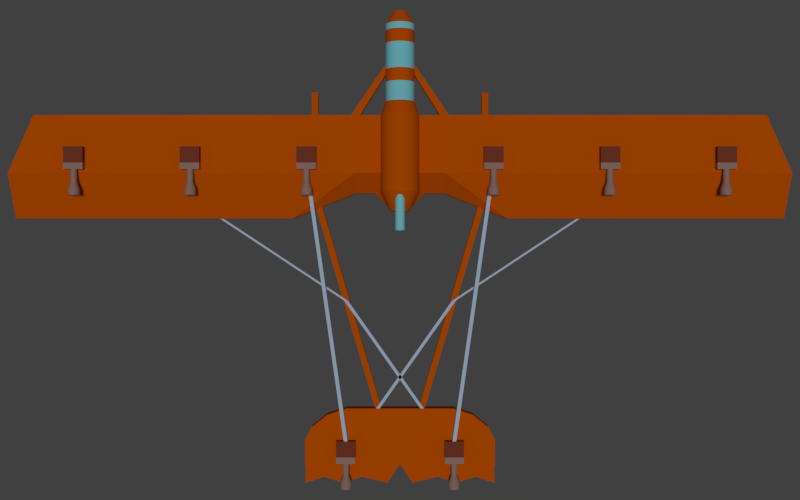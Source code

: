 # Source: Boss1.blend  (saved by Blender 2.79.0; exported with 4.5.12 LTS)
import bpy
from mathutils import Matrix  # noqa: F401  (used for matrix-valued properties, if any)

bpy.ops.wm.read_factory_settings(use_empty=True)
scene = bpy.context.scene
scene.name = 'Scene'

# ---- collections
col_collection_1 = bpy.data.collections.new('Collection 1'); scene.collection.children.link(col_collection_1)

# ---- materials (node trees are filled in below, after node groups)
mat_boss1red = bpy.data.materials.new('Boss1Red')
mat_boss1red.alpha_threshold = 0.0
mat_boss1red.use_transparent_shadow = False
mat_boss1red.diffuse_color = (0.8, 0.1292, 0.0, 1.0)
mat_boss1red.roughness = 0.5
mat_boss1red.specular_intensity = 0.0
mat_boss1front = bpy.data.materials.new('Boss1Front')
mat_boss1front.alpha_threshold = 0.0
mat_boss1front.use_transparent_shadow = False
mat_boss1front.diffuse_color = (0.31, 0.8968, 1.0, 1.0)
mat_boss1front.roughness = 0.5
mat_boss1gunbarrel = bpy.data.materials.new('Boss1GunBarrel')
mat_boss1gunbarrel.alpha_threshold = 0.0
mat_boss1gunbarrel.use_transparent_shadow = False
mat_boss1gunbarrel.diffuse_color = (0.4575, 0.2897, 0.2481, 1.0)
mat_boss1gunbarrel.roughness = 0.5
mat_boss1gunbarrel.specular_intensity = 0.0
mat_boss1gunbrick = bpy.data.materials.new('Boss1GunBrick')
mat_boss1gunbrick.alpha_threshold = 0.0
mat_boss1gunbrick.use_transparent_shadow = False
mat_boss1gunbrick.diffuse_color = (0.2834, 0.06516, 0.03397, 1.0)
mat_boss1gunbrick.roughness = 0.5
mat_boss1gunbrick.specular_intensity = 0.0
mat_boss1pipe = bpy.data.materials.new('Boss1Pipe')
mat_boss1pipe.alpha_threshold = 0.0
mat_boss1pipe.use_transparent_shadow = False
mat_boss1pipe.diffuse_color = (0.6491, 0.7992, 1.0, 1.0)
mat_boss1pipe.roughness = 0.5

# ---- material node trees

# ---- world
world_world = bpy.data.worlds.new('World'); scene.world = world_world
world_world.color = (0.05088, 0.05088, 0.05088)
world_world.use_sun_shadow = False
world_world.sun_shadow_jitter_overblur = 0.0
world_world.cycles.sampling_method = 'MANUAL'

# ---- cameras
cam_camera = bpy.data.cameras.new('Camera')
cam_camera.clip_end = 100.0
cam_camera.lens = 35.0
cam_camera.sensor_width = 32.0
cam_camera.sensor_height = 18.0
cam_camera.display_size = 2.0
cam_camera.dof.focus_distance = 0.0
cam_camera.dof.aperture_fstop = 128.0
cam_camera.dof.aperture_blades = 6

# ---- lights
light_sun = bpy.data.lights.new('Sun', 'SUN')
light_sun.transmission_factor = 0.0
light_sun.angle = 0.1993
light_sun.energy = 1.0
light_sun.shadow_buffer_clip_start = 0.5
light_sun.shadow_soft_size = 0.1
light_sun.shadow_cascade_max_distance = 1000.0

# ---- meshes
me_cube_022 = bpy.data.meshes.new('Cube.022')
me_cube_022.from_pydata([(0.55, -1.5, 0.25), (0.55, -1.5, -0.25), (1.25, -1.5, -0.25), (1.25, -1.5, 0.25), (-1.7, 2.05, 0.25), (-1.7, 2.05, -0.25), (-1.5, 2.55, -0.25), (-1.5, 2.55, 0.25)], [], [(1, 2, 3, 0), (5, 4, 7, 6), (3, 2, 6, 7), (2, 1, 5, 6), (0, 3, 7, 4), (1, 0, 4, 5)])
me_cube_022.materials.append(mat_boss1red)
me_cube_022.use_remesh_preserve_volume = False
me_cube_022.use_remesh_preserve_attributes = False
me_cube_022.use_mirror_vertex_groups = False
me_cube_022.update()
me_cylinder_002 = bpy.data.meshes.new('Cylinder.002')
me_cylinder_002.from_pydata([(0.0, 1.5, -2.0), (0.0, 1.5, 1.5), (0.2926, 1.471, -2.0), (0.2926, 1.471, 1.5), (0.574, 1.386, -2.0), (0.574, 1.386, 1.5), (0.8334, 1.247, -2.0), (0.8334, 1.247, 1.5), (1.061, 1.061, -2.0), (1.061, 1.061, 1.5), (1.247, 0.8334, -2.0), (1.247, 0.8334, 1.5), (1.386, 0.574, -2.0), (1.386, 0.574, 1.5), (1.471, 0.2926, -2.0), (1.471, 0.2926, 1.5), (1.5, -6.16e-08, -2.0), (1.5, 2.007e-07, 1.5), (1.471, -0.2926, -2.0), (1.471, -0.2926, 1.5), (1.386, -0.574, -2.0), (1.386, -0.574, 1.5), (1.247, -0.8334, -2.0), (1.247, -0.8334, 1.5), (1.061, -1.061, -2.0), (1.061, -1.061, 1.5), (0.8334, -1.247, -2.0), (0.8334, -1.247, 1.5), (0.574, -1.386, -2.0), (0.574, -1.386, 1.5), (0.2926, -1.471, -2.0), (0.2926, -1.471, 1.5), (-4.888e-07, -1.5, -2.0), (-4.888e-07, -1.5, 1.5), (-0.2926, -1.471, -2.0), (-0.2926, -1.471, 1.5), (-0.574, -1.386, -2.0), (-0.574, -1.386, 1.5), (-0.8334, -1.247, -2.0), (-0.8334, -1.247, 1.5), (-1.061, -1.061, -2.0), (-1.061, -1.061, 1.5), (-1.247, -0.8334, -2.0), (-1.247, -0.8334, 1.5), (-1.386, -0.574, -2.0), (-1.386, -0.574, 1.5), (-1.471, -0.2926, -2.0), (-1.471, -0.2926, 1.5), (-1.5, 1.274e-06, -2.0), (-1.5, 1.536e-06, 1.5), (-1.471, 0.2926, -2.0), (-1.471, 0.2926, 1.5), (-1.386, 0.574, -2.0), (-1.386, 0.574, 1.5), (-1.247, 0.8334, -2.0), (-1.247, 0.8334, 1.5), (-1.061, 1.061, -2.0), (-1.061, 1.061, 1.5), (-0.8334, 1.247, -2.0), (-0.8334, 1.247, 1.5), (-0.574, 1.386, -2.0), (-0.574, 1.386, 1.5), (-0.2926, 1.471, -2.0), (-0.2926, 1.471, 1.5)], [], [(0, 1, 3, 2), (2, 3, 5, 4), (4, 5, 7, 6), (6, 7, 9, 8), (8, 9, 11, 10), (10, 11, 13, 12), (12, 13, 15, 14), (14, 15, 17, 16), (16, 17, 19, 18), (18, 19, 21, 20), (20, 21, 23, 22), (22, 23, 25, 24), (24, 25, 27, 26), (26, 27, 29, 28), (28, 29, 31, 30), (30, 31, 33, 32), (32, 33, 35, 34), (34, 35, 37, 36), (36, 37, 39, 38), (38, 39, 41, 40), (40, 41, 43, 42), (42, 43, 45, 44), (44, 45, 47, 46), (46, 47, 49, 48), (48, 49, 51, 50), (50, 51, 53, 52), (52, 53, 55, 54), (54, 55, 57, 56), (56, 57, 59, 58), (58, 59, 61, 60), (3, 1, 63, 61, 59, 57, 55, 53, 51, 49, 47, 45, 43, 41, 39, 37, 35, 33, 31, 29, 27, 25, 23, 21, 19, 17, 15, 13, 11, 9, 7, 5), (60, 61, 63, 62), (62, 63, 1, 0), (0, 2, 4, 6, 8, 10, 12, 14, 16, 18, 20, 22, 24, 26, 28, 30, 32, 34, 36, 38, 40, 42, 44, 46, 48, 50, 52, 54, 56, 58, 60, 62)])
me_cylinder_002.materials.append(mat_boss1front)
me_cylinder_002.use_remesh_preserve_volume = False
me_cylinder_002.use_remesh_preserve_attributes = False
me_cylinder_002.use_mirror_vertex_groups = False
me_cylinder_002.update()
me_cylinder_001 = bpy.data.meshes.new('Cylinder.001')
me_cylinder_001.from_pydata([(0.0, 1.5, -6.0), (0.0, 1.5, -1.5), (0.2926, 1.471, -6.0), (0.2926, 1.471, -1.5), (0.574, 1.386, -6.0), (0.574, 1.386, -1.5), (0.8334, 1.247, -6.0), (0.8334, 1.247, -1.5), (1.061, 1.061, -6.0), (1.061, 1.061, -1.5), (1.247, 0.8334, -6.0), (1.247, 0.8334, -1.5), (1.386, 0.574, -6.0), (1.386, 0.574, -1.5), (1.471, 0.2926, -6.0), (1.471, 0.2926, -1.5), (1.5, -1.053e-07, -6.0), (1.5, 3.968e-09, -1.5), (1.471, -0.2926, -6.0), (1.471, -0.2926, -1.5), (1.386, -0.574, -6.0), (1.386, -0.574, -1.5), (1.247, -0.8334, -6.0), (1.247, -0.8334, -1.5), (1.061, -1.061, -6.0), (1.061, -1.061, -1.5), (0.8334, -1.247, -6.0), (0.8334, -1.247, -1.5), (0.574, -1.386, -6.0), (0.574, -1.386, -1.5), (0.2926, -1.471, -6.0), (0.2926, -1.471, -1.5), (-4.888e-07, -1.5, -6.0), (-4.888e-07, -1.5, -1.5), (-0.2926, -1.471, -6.0), (-0.2926, -1.471, -1.5), (-0.574, -1.386, -6.0), (-0.574, -1.386, -1.5), (-0.8334, -1.247, -6.0), (-0.8334, -1.247, -1.5), (-1.061, -1.061, -6.0), (-1.061, -1.061, -1.5), (-1.247, -0.8334, -6.0), (-1.247, -0.8334, -1.5), (-1.386, -0.574, -6.0), (-1.386, -0.574, -1.5), (-1.471, -0.2926, -6.0), (-1.471, -0.2926, -1.5), (-1.5, 1.23e-06, -6.0), (-1.5, 1.339e-06, -1.5), (-1.471, 0.2926, -6.0), (-1.471, 0.2926, -1.5), (-1.386, 0.574, -6.0), (-1.386, 0.574, -1.5), (-1.247, 0.8334, -6.0), (-1.247, 0.8334, -1.5), (-1.061, 1.061, -6.0), (-1.061, 1.061, -1.5), (-0.8334, 1.247, -6.0), (-0.8334, 1.247, -1.5), (-0.574, 1.386, -6.0), (-0.574, 1.386, -1.5), (-0.2926, 1.471, -6.0), (-0.2926, 1.471, -1.5), (0.2926, 1.471, 0.0), (1.082e-07, 1.5, 0.0), (0.574, 1.386, 0.0), (0.8334, 1.247, 0.0), (1.061, 1.061, 0.0), (1.247, 0.8334, 0.0), (1.386, 0.574, 0.0), (1.471, 0.2926, 0.0), (1.5, 3.968e-09, 0.0), (1.471, -0.2926, 0.0), (1.386, -0.574, 0.0), (1.247, -0.8334, 0.0), (1.061, -1.061, 0.0), (0.8334, -1.247, 0.0), (0.574, -1.386, 0.0), (0.2926, -1.471, 0.0), (-3.806e-07, -1.5, 0.0), (-0.2926, -1.471, 0.0), (-0.574, -1.386, 0.0), (-0.8334, -1.247, 0.0), (-1.061, -1.061, 0.0), (-1.247, -0.8334, 0.0), (-1.386, -0.574, 0.0), (-1.471, -0.2926, 0.0), (-1.5, 1.339e-06, 0.0), (-1.471, 0.2926, 0.0), (-1.386, 0.574, 0.0), (-1.247, 0.8334, 0.0), (-1.061, 1.061, 0.0), (-0.8334, 1.247, 0.0), (-0.574, 1.386, 0.0), (-0.2926, 1.471, 0.0), (8.072e-08, 1.125, -7.0), (0.2195, 1.103, -7.0), (0.4305, 1.039, -7.0), (0.625, 0.9354, -7.0), (0.7955, 0.7955, -7.0), (0.9354, 0.625, -7.0), (1.039, 0.4305, -7.0), (1.103, 0.2195, -7.0), (1.125, -9.488e-08, -7.0), (1.103, -0.2195, -7.0), (1.039, -0.4305, -7.0), (0.9354, -0.625, -7.0), (0.7955, -0.7955, -7.0), (0.625, -0.9354, -7.0), (0.4305, -1.039, -7.0), (0.2195, -1.103, -7.0), (-2.858e-07, -1.125, -7.0), (-0.2195, -1.103, -7.0), (-0.4305, -1.039, -7.0), (-0.625, -0.9354, -7.0), (-0.7955, -0.7955, -7.0), (-0.9354, -0.625, -7.0), (-1.039, -0.4305, -7.0), (-1.103, -0.2195, -7.0), (-1.125, 9.065e-07, -7.0), (-1.103, 0.2195, -7.0), (-1.039, 0.4305, -7.0), (-0.9354, 0.625, -7.0), (-0.7955, 0.7955, -7.0), (-0.625, 0.9354, -7.0), (-0.4305, 1.039, -7.0), (-0.2195, 1.103, -7.0), (8.049e-07, 1.125, -8.5), (0.2195, 1.103, -8.5), (0.4305, 1.039, -8.5), (0.625, 0.9354, -8.5), (0.7955, 0.7955, -8.5), (0.9354, 0.625, -8.5), (1.039, 0.4305, -8.5), (1.103, 0.2195, -8.5), (1.125, 1.44e-08, -8.5), (1.103, -0.2195, -8.5), (1.039, -0.4305, -8.5), (0.9354, -0.625, -8.5), (0.7955, -0.7955, -8.5), (0.625, -0.9354, -8.5), (0.4305, -1.039, -8.5), (0.2195, -1.103, -8.5), (4.384e-07, -1.125, -8.5), (-0.2195, -1.103, -8.5), (-0.4305, -1.039, -8.5), (-0.625, -0.9354, -8.5), (-0.7955, -0.7955, -8.5), (-0.9354, -0.625, -8.5), (-1.039, -0.4305, -8.5), (-1.103, -0.2195, -8.5), (-1.125, 1.016e-06, -8.5), (-1.103, 0.2195, -8.5), (-1.039, 0.4305, -8.5), (-0.9354, 0.625, -8.5), (-0.7955, 0.7955, -8.5), (-0.625, 0.9354, -8.5), (-0.4305, 1.039, -8.5), (-0.2195, 1.103, -8.5), (0.1463, 0.7356, 1.5), (1.137e-07, 0.75, 1.5), (0.287, 0.6929, 1.5), (0.4167, 0.6236, 1.5), (0.5303, 0.5303, 1.5), (0.6236, 0.4167, 1.5), (0.6929, 0.287, 1.5), (0.7356, 0.1463, 1.5), (0.75, -7.948e-08, 1.5), (0.7356, -0.1463, 1.5), (0.6929, -0.287, 1.5), (0.6236, -0.4167, 1.5), (0.5303, -0.5303, 1.5), (0.4167, -0.6236, 1.5), (0.287, -0.6929, 1.5), (0.1463, -0.7356, 1.5), (-1.307e-07, -0.75, 1.5), (-0.1463, -0.7356, 1.5), (-0.287, -0.6929, 1.5), (-0.4167, -0.6236, 1.5), (-0.5303, -0.5303, 1.5), (-0.6236, -0.4167, 1.5), (-0.6929, -0.287, 1.5), (-0.7356, -0.1463, 1.5), (-0.75, 5.881e-07, 1.5), (-0.7356, 0.1463, 1.5), (-0.6929, 0.287, 1.5), (-0.6236, 0.4167, 1.5), (-0.5303, 0.5303, 1.5), (-0.4167, 0.6236, 1.5), (-0.287, 0.6929, 1.5), (-0.1463, 0.7356, 1.5), (4.881e-07, 1.125, -9.5), (0.2195, 1.103, -9.5), (0.4305, 1.039, -9.5), (0.625, 0.9354, -9.5), (0.7955, 0.7955, -9.5), (0.9354, 0.625, -9.5), (1.039, 0.4305, -9.5), (1.103, 0.2195, -9.5), (1.125, 1.44e-08, -9.5), (1.103, -0.2195, -9.5), (1.039, -0.4305, -9.5), (0.9354, -0.625, -9.5), (0.7955, -0.7955, -9.5), (0.625, -0.9354, -9.5), (0.4305, -1.039, -9.5), (0.2195, -1.103, -9.5), (1.215e-07, -1.125, -9.5), (-0.2195, -1.103, -9.5), (-0.4305, -1.039, -9.5), (-0.625, -0.9354, -9.5), (-0.7955, -0.7955, -9.5), (-0.9354, -0.625, -9.5), (-1.039, -0.4305, -9.5), (-1.103, -0.2195, -9.5), (-1.125, 1.016e-06, -9.5), (-1.103, 0.2195, -9.5), (-1.039, 0.4305, -9.5), (-0.9354, 0.625, -9.5), (-0.7955, 0.7955, -9.5), (-0.625, 0.9354, -9.5), (-0.4305, 1.039, -9.5), (-0.2195, 1.103, -9.5), (6.39e-07, 1.125, -11.5), (0.2195, 1.103, -11.5), (0.4305, 1.039, -11.5), (0.625, 0.9354, -11.5), (0.7955, 0.7955, -11.5), (0.9354, 0.625, -11.5), (1.039, 0.4305, -11.5), (1.103, 0.2195, -11.5), (1.125, 1.44e-08, -11.5), (1.103, -0.2195, -11.5), (1.039, -0.4305, -11.5), (0.9354, -0.625, -11.5), (0.7955, -0.7955, -11.5), (0.625, -0.9354, -11.5), (0.4305, -1.039, -11.5), (0.2195, -1.103, -11.5), (2.724e-07, -1.125, -11.5), (-0.2195, -1.103, -11.5), (-0.4305, -1.039, -11.5), (-0.625, -0.9354, -11.5), (-0.7955, -0.7955, -11.5), (-0.9354, -0.625, -11.5), (-1.039, -0.4305, -11.5), (-1.103, -0.2195, -11.5), (-1.125, 1.016e-06, -11.5), (-1.103, 0.2195, -11.5), (-1.039, 0.4305, -11.5), (-0.9354, 0.625, -11.5), (-0.7955, 0.7955, -11.5), (-0.625, 0.9354, -11.5), (-0.4305, 1.039, -11.5), (-0.2195, 1.103, -11.5), (1.061e-06, 1.125, -12.5), (0.2195, 1.103, -12.5), (0.4305, 1.039, -12.5), (0.625, 0.9354, -12.5), (0.7955, 0.7955, -12.5), (0.9354, 0.625, -12.5), (1.039, 0.4305, -12.5), (1.103, 0.2195, -12.5), (1.125, 1.44e-08, -12.5), (1.103, -0.2195, -12.5), (1.039, -0.4305, -12.5), (0.9354, -0.625, -12.5), (0.7955, -0.7955, -12.5), (0.625, -0.9354, -12.5), (0.4305, -1.039, -12.5), (0.2195, -1.103, -12.5), (6.948e-07, -1.125, -12.5), (-0.2195, -1.103, -12.5), (-0.4305, -1.039, -12.5), (-0.625, -0.9354, -12.5), (-0.7955, -0.7955, -12.5), (-0.9354, -0.625, -12.5), (-1.039, -0.4305, -12.5), (-1.103, -0.2195, -12.5), (-1.125, 1.016e-06, -12.5), (-1.103, 0.2195, -12.5), (-1.039, 0.4305, -12.5), (-0.9354, 0.625, -12.5), (-0.7955, 0.7955, -12.5), (-0.625, 0.9354, -12.5), (-0.4305, 1.039, -12.5), (-0.2195, 1.103, -12.5), (7.898e-07, 1.125, -13.0), (0.2195, 1.103, -13.0), (0.4305, 1.039, -13.0), (0.625, 0.9354, -13.0), (0.7955, 0.7955, -13.0), (0.9354, 0.625, -13.0), (1.039, 0.4305, -13.0), (1.103, 0.2195, -13.0), (1.125, 1.44e-08, -13.0), (1.103, -0.2195, -13.0), (1.039, -0.4305, -13.0), (0.9354, -0.625, -13.0), (0.7955, -0.7955, -13.0), (0.625, -0.9354, -13.0), (0.4305, -1.039, -13.0), (0.2195, -1.103, -13.0), (4.233e-07, -1.125, -13.0), (-0.2195, -1.103, -13.0), (-0.4305, -1.039, -13.0), (-0.625, -0.9354, -13.0), (-0.7955, -0.7955, -13.0), (-0.9354, -0.625, -13.0), (-1.039, -0.4305, -13.0), (-1.103, -0.2195, -13.0), (-1.125, 1.016e-06, -13.0), (-1.103, 0.2195, -13.0), (-1.039, 0.4305, -13.0), (-0.9354, 0.625, -13.0), (-0.7955, 0.7955, -13.0), (-0.625, 0.9354, -13.0), (-0.4305, 1.039, -13.0), (-0.2195, 1.103, -13.0), (1.637e-06, 0.5625, -14.0), (0.1097, 0.5517, -14.0), (0.2153, 0.5197, -14.0), (0.3125, 0.4677, -14.0), (0.3977, 0.3977, -14.0), (0.4677, 0.3125, -14.0), (0.5197, 0.2153, -14.0), (0.5517, 0.1097, -14.0), (0.5625, -5.24e-08, -14.0), (0.5517, -0.1097, -14.0), (0.5197, -0.2153, -14.0), (0.4677, -0.3125, -14.0), (0.3977, -0.3977, -14.0), (0.3125, -0.4677, -14.0), (0.2153, -0.5197, -14.0), (0.1097, -0.5517, -14.0), (1.453e-06, -0.5625, -14.0), (-0.1097, -0.5517, -14.0), (-0.2153, -0.5197, -14.0), (-0.3125, -0.4677, -14.0), (-0.3977, -0.3977, -14.0), (-0.4677, -0.3125, -14.0), (-0.5197, -0.2153, -14.0), (-0.5517, -0.1097, -14.0), (-0.5625, 4.483e-07, -14.0), (-0.5517, 0.1097, -14.0), (-0.5197, 0.2153, -14.0), (-0.4677, 0.3125, -14.0), (-0.3977, 0.3977, -14.0), (-0.3125, 0.4677, -14.0), (-0.2153, 0.5197, -14.0), (-0.1097, 0.5517, -14.0)], [], [(0, 1, 3, 2), (2, 3, 5, 4), (4, 5, 7, 6), (6, 7, 9, 8), (8, 9, 11, 10), (10, 11, 13, 12), (12, 13, 15, 14), (14, 15, 17, 16), (16, 17, 19, 18), (18, 19, 21, 20), (20, 21, 23, 22), (22, 23, 25, 24), (24, 25, 27, 26), (26, 27, 29, 28), (28, 29, 31, 30), (30, 31, 33, 32), (32, 33, 35, 34), (34, 35, 37, 36), (36, 37, 39, 38), (38, 39, 41, 40), (40, 41, 43, 42), (42, 43, 45, 44), (44, 45, 47, 46), (46, 47, 49, 48), (48, 49, 51, 50), (50, 51, 53, 52), (52, 53, 55, 54), (54, 55, 57, 56), (56, 57, 59, 58), (58, 59, 61, 60), (9, 7, 67, 68), (60, 61, 63, 62), (62, 63, 1, 0), (24, 26, 109, 108), (27, 25, 76, 77), (45, 43, 85, 86), (63, 61, 94, 95), (19, 17, 72, 73), (37, 35, 81, 82), (55, 53, 90, 91), (11, 9, 68, 69), (29, 27, 77, 78), (47, 45, 86, 87), (3, 1, 65, 64), (1, 63, 95, 65), (21, 19, 73, 74), (39, 37, 82, 83), (57, 55, 91, 92), (13, 11, 69, 70), (31, 29, 78, 79), (49, 47, 87, 88), (5, 3, 64, 66), (23, 21, 74, 75), (41, 39, 83, 84), (59, 57, 92, 93), (15, 13, 70, 71), (33, 31, 79, 80), (51, 49, 88, 89), (7, 5, 66, 67), (25, 23, 75, 76), (43, 41, 84, 85), (61, 59, 93, 94), (17, 15, 71, 72), (35, 33, 80, 81), (53, 51, 89, 90), (83, 82, 178, 179), (110, 111, 143, 142), (42, 44, 118, 117), (60, 62, 127, 126), (16, 18, 105, 104), (34, 36, 114, 113), (52, 54, 123, 122), (8, 10, 101, 100), (26, 28, 110, 109), (44, 46, 119, 118), (0, 2, 97, 96), (62, 0, 96, 127), (18, 20, 106, 105), (36, 38, 115, 114), (54, 56, 124, 123), (10, 12, 102, 101), (28, 30, 111, 110), (46, 48, 120, 119), (2, 4, 98, 97), (20, 22, 107, 106), (38, 40, 116, 115), (56, 58, 125, 124), (12, 14, 103, 102), (30, 32, 112, 111), (48, 50, 121, 120), (4, 6, 99, 98), (22, 24, 108, 107), (40, 42, 117, 116), (58, 60, 126, 125), (14, 16, 104, 103), (32, 34, 113, 112), (50, 52, 122, 121), (6, 8, 100, 99), (153, 154, 218, 217), (97, 98, 130, 129), (124, 125, 157, 156), (111, 112, 144, 143), (98, 99, 131, 130), (125, 126, 158, 157), (112, 113, 145, 144), (99, 100, 132, 131), (126, 127, 159, 158), (113, 114, 146, 145), (100, 101, 133, 132), (127, 96, 128, 159), (114, 115, 147, 146), (101, 102, 134, 133), (115, 116, 148, 147), (102, 103, 135, 134), (116, 117, 149, 148), (103, 104, 136, 135), (117, 118, 150, 149), (104, 105, 137, 136), (118, 119, 151, 150), (105, 106, 138, 137), (119, 120, 152, 151), (106, 107, 139, 138), (120, 121, 153, 152), (107, 108, 140, 139), (121, 122, 154, 153), (108, 109, 141, 140), (122, 123, 155, 154), (109, 110, 142, 141), (96, 97, 129, 128), (123, 124, 156, 155), (160, 161, 191, 190, 189, 188, 187, 186, 185, 184, 183, 182, 181, 180, 179, 178, 177, 176, 175, 174, 173, 172, 171, 170, 169, 168, 167, 166, 165, 164, 163, 162), (70, 69, 165, 166), (84, 83, 179, 180), (71, 70, 166, 167), (85, 84, 180, 181), (72, 71, 167, 168), (86, 85, 181, 182), (73, 72, 168, 169), (87, 86, 182, 183), (74, 73, 169, 170), (88, 87, 183, 184), (75, 74, 170, 171), (89, 88, 184, 185), (76, 75, 171, 172), (90, 89, 185, 186), (77, 76, 172, 173), (91, 90, 186, 187), (78, 77, 173, 174), (64, 65, 161, 160), (92, 91, 187, 188), (79, 78, 174, 175), (66, 64, 160, 162), (93, 92, 188, 189), (80, 79, 175, 176), (67, 66, 162, 163), (94, 93, 189, 190), (81, 80, 176, 177), (68, 67, 163, 164), (95, 94, 190, 191), (82, 81, 177, 178), (69, 68, 164, 165), (65, 95, 191, 161), (196, 197, 229, 228), (140, 141, 205, 204), (154, 155, 219, 218), (141, 142, 206, 205), (128, 129, 193, 192), (155, 156, 220, 219), (142, 143, 207, 206), (129, 130, 194, 193), (156, 157, 221, 220), (143, 144, 208, 207), (130, 131, 195, 194), (157, 158, 222, 221), (144, 145, 209, 208), (131, 132, 196, 195), (158, 159, 223, 222), (145, 146, 210, 209), (132, 133, 197, 196), (159, 128, 192, 223), (146, 147, 211, 210), (133, 134, 198, 197), (147, 148, 212, 211), (134, 135, 199, 198), (148, 149, 213, 212), (135, 136, 200, 199), (149, 150, 214, 213), (136, 137, 201, 200), (150, 151, 215, 214), (137, 138, 202, 201), (151, 152, 216, 215), (138, 139, 203, 202), (152, 153, 217, 216), (139, 140, 204, 203), (231, 232, 264, 263), (223, 192, 224, 255), (210, 211, 243, 242), (197, 198, 230, 229), (211, 212, 244, 243), (198, 199, 231, 230), (212, 213, 245, 244), (199, 200, 232, 231), (213, 214, 246, 245), (200, 201, 233, 232), (214, 215, 247, 246), (201, 202, 234, 233), (215, 216, 248, 247), (202, 203, 235, 234), (216, 217, 249, 248), (203, 204, 236, 235), (217, 218, 250, 249), (204, 205, 237, 236), (218, 219, 251, 250), (205, 206, 238, 237), (192, 193, 225, 224), (219, 220, 252, 251), (206, 207, 239, 238), (193, 194, 226, 225), (220, 221, 253, 252), (207, 208, 240, 239), (194, 195, 227, 226), (221, 222, 254, 253), (208, 209, 241, 240), (195, 196, 228, 227), (222, 223, 255, 254), (209, 210, 242, 241), (266, 267, 299, 298), (245, 246, 278, 277), (232, 233, 265, 264), (246, 247, 279, 278), (233, 234, 266, 265), (247, 248, 280, 279), (234, 235, 267, 266), (248, 249, 281, 280), (235, 236, 268, 267), (249, 250, 282, 281), (236, 237, 269, 268), (250, 251, 283, 282), (237, 238, 270, 269), (224, 225, 257, 256), (251, 252, 284, 283), (238, 239, 271, 270), (225, 226, 258, 257), (252, 253, 285, 284), (239, 240, 272, 271), (226, 227, 259, 258), (253, 254, 286, 285), (240, 241, 273, 272), (227, 228, 260, 259), (254, 255, 287, 286), (241, 242, 274, 273), (228, 229, 261, 260), (255, 224, 256, 287), (242, 243, 275, 274), (229, 230, 262, 261), (243, 244, 276, 275), (230, 231, 263, 262), (244, 245, 277, 276), (301, 302, 334, 333), (280, 281, 313, 312), (267, 268, 300, 299), (281, 282, 314, 313), (268, 269, 301, 300), (282, 283, 315, 314), (269, 270, 302, 301), (256, 257, 289, 288), (283, 284, 316, 315), (270, 271, 303, 302), (257, 258, 290, 289), (284, 285, 317, 316), (271, 272, 304, 303), (258, 259, 291, 290), (285, 286, 318, 317), (272, 273, 305, 304), (259, 260, 292, 291), (286, 287, 319, 318), (273, 274, 306, 305), (260, 261, 293, 292), (287, 256, 288, 319), (274, 275, 307, 306), (261, 262, 294, 293), (275, 276, 308, 307), (262, 263, 295, 294), (276, 277, 309, 308), (263, 264, 296, 295), (277, 278, 310, 309), (264, 265, 297, 296), (278, 279, 311, 310), (265, 266, 298, 297), (279, 280, 312, 311), (320, 321, 322, 323, 324, 325, 326, 327, 328, 329, 330, 331, 332, 333, 334, 335, 336, 337, 338, 339, 340, 341, 342, 343, 344, 345, 346, 347, 348, 349, 350, 351), (288, 289, 321, 320), (315, 316, 348, 347), (302, 303, 335, 334), (289, 290, 322, 321), (316, 317, 349, 348), (303, 304, 336, 335), (290, 291, 323, 322), (317, 318, 350, 349), (304, 305, 337, 336), (291, 292, 324, 323), (318, 319, 351, 350), (305, 306, 338, 337), (292, 293, 325, 324), (319, 288, 320, 351), (306, 307, 339, 338), (293, 294, 326, 325), (307, 308, 340, 339), (294, 295, 327, 326), (308, 309, 341, 340), (295, 296, 328, 327), (309, 310, 342, 341), (296, 297, 329, 328), (310, 311, 343, 342), (297, 298, 330, 329), (311, 312, 344, 343), (298, 299, 331, 330), (312, 313, 345, 344), (299, 300, 332, 331), (313, 314, 346, 345), (300, 301, 333, 332), (314, 315, 347, 346)])
me_cylinder_001.polygons.foreach_set('material_index', [0, 0, 0, 0, 0, 0, 0, 0, 0, 0, 0, 0, 0, 0, 0, 0, 0, 0, 0, 0, 0, 0, 0, 0, 0, 0, 0, 0, 0, 0, 0, 0, 0, 0, 0, 0, 0, 0, 0, 0, 0, 0, 0, 0, 0, 0, 0, 0, 0, 0, 0, 0, 0, 0, 0, 0, 0, 0, 0, 0, 0, 0, 0, 0, 0, 0, 1, 0, 0, 0, 0, 0, 0, 0, 0, 0, 0, 0, 0, 0, 0, 0, 0, 0, 0, 0, 0, 0, 0, 0, 0, 0, 0, 0, 0, 0, 0, 0, 0, 1, 1, 1, 1, 1, 1, 1, 1, 1, 1, 1, 1, 1, 1, 1, 1, 1, 1, 1, 1, 1, 1, 1, 1, 1, 1, 1, 1, 1, 1, 1, 0, 0, 0, 0, 0, 0, 0, 0, 0, 0, 0, 0, 0, 0, 0, 0, 0, 0, 0, 0, 0, 0, 0, 0, 0, 0, 0, 0, 0, 0, 0, 0, 1, 0, 0, 0, 0, 0, 0, 0, 0, 0, 0, 0, 0, 0, 0, 0, 0, 0, 0, 0, 0, 0, 0, 0, 0, 0, 0, 0, 0, 0, 0, 0, 0, 1, 1, 1, 1, 1, 1, 1, 1, 1, 1, 1, 1, 1, 1, 1, 1, 1, 1, 1, 1, 1, 1, 1, 1, 1, 1, 1, 1, 1, 1, 1, 1, 0, 0, 0, 0, 0, 0, 0, 0, 0, 0, 0, 0, 0, 0, 0, 0, 0, 0, 0, 0, 0, 0, 0, 0, 0, 0, 0, 0, 0, 0, 0, 0, 1, 1, 1, 1, 1, 1, 1, 1, 1, 1, 1, 1, 1, 1, 1, 1, 1, 1, 1, 1, 1, 1, 1, 1, 1, 1, 1, 1, 1, 1, 1, 0, 0, 0, 0, 0, 0, 0, 0, 0, 0, 0, 0, 0, 0, 0, 0, 0, 0, 0, 0, 0, 0, 0, 0, 0, 0, 0, 0, 0, 0, 0, 0])
me_cylinder_001.materials.append(mat_boss1red)
me_cylinder_001.materials.append(mat_boss1front)
me_cylinder_001.use_remesh_preserve_volume = False
me_cylinder_001.use_remesh_preserve_attributes = False
me_cylinder_001.use_mirror_vertex_groups = False
me_cylinder_001.update()
me_cylinder = bpy.data.meshes.new('Cylinder')
me_cylinder.from_pydata([(-1.043e-07, -1.125, 0.25), (-1.043e-07, -2.125, 0.25), (0.04877, -1.125, 0.2452), (0.04877, -2.125, 0.2452), (0.09567, -1.125, 0.231), (0.09567, -2.125, 0.231), (0.1389, -1.125, 0.2079), (0.1389, -2.125, 0.2079), (0.1768, -1.125, 0.1768), (0.1768, -2.125, 0.1768), (0.2079, -1.125, 0.1389), (0.2079, -2.125, 0.1389), (0.231, -1.125, 0.09567), (0.231, -2.125, 0.09567), (0.2452, -1.125, 0.04877), (0.2452, -2.125, 0.04877), (0.25, -1.125, -7.749e-08), (0.25, -2.125, -3.715e-07), (0.2452, -1.125, -0.04877), (0.2452, -2.125, -0.04877), (0.231, -1.125, -0.09567), (0.231, -2.125, -0.09567), (0.2079, -1.125, -0.1389), (0.2079, -2.125, -0.1389), (0.1768, -1.125, -0.1768), (0.1768, -2.125, -0.1768), (0.1389, -1.125, -0.2079), (0.1389, -2.125, -0.2079), (0.09567, -1.125, -0.231), (0.09567, -2.125, -0.231), (0.04877, -1.125, -0.2452), (0.04877, -2.125, -0.2452), (-1.858e-07, -1.125, -0.25), (-1.858e-07, -2.125, -0.25), (-0.04877, -1.125, -0.2452), (-0.04877, -2.125, -0.2452), (-0.09567, -1.125, -0.231), (-0.09567, -2.125, -0.231), (-0.1389, -1.125, -0.2079), (-0.1389, -2.125, -0.2079), (-0.1768, -1.125, -0.1768), (-0.1768, -2.125, -0.1768), (-0.2079, -1.125, -0.1389), (-0.2079, -2.125, -0.1389), (-0.231, -1.125, -0.09567), (-0.231, -2.125, -0.09567), (-0.2452, -1.125, -0.04877), (-0.2452, -2.125, -0.04877), (-0.25, -1.125, 1.609e-07), (-0.25, -2.125, -1.331e-07), (-0.2452, -1.125, 0.04877), (-0.2452, -2.125, 0.04877), (-0.231, -1.125, 0.09567), (-0.231, -2.125, 0.09567), (-0.2079, -1.125, 0.1389), (-0.2079, -2.125, 0.1389), (-0.1768, -1.125, 0.1768), (-0.1768, -2.125, 0.1768), (-0.1389, -1.125, 0.2079), (-0.1389, -2.125, 0.2079), (-0.09567, -1.125, 0.231), (-0.09567, -2.125, 0.231), (-0.04877, -1.125, 0.2452), (-0.04877, -2.125, 0.2452), (0.75, 0.625, -0.25), (0.75, 0.625, 0.25), (-0.75, 0.625, -0.25), (-0.75, 0.625, 0.25), (0.75, -0.625, -0.25), (0.75, -0.625, 0.25), (-0.75, -0.625, 0.25), (-0.75, -0.625, -0.25), (0.75, -1.125, -0.25), (0.75, -1.125, 0.25), (-0.75, -1.125, 0.25), (-0.75, -1.125, -0.25), (0.25, -1.125, 0.25), (0.25, -1.125, -0.25), (-0.25, -1.125, 0.25), (-0.25, -1.125, -0.25), (0.08535, -2.625, 0.4291), (1.652e-07, -2.625, 0.4375), (0.1674, -2.625, 0.4042), (0.2431, -2.625, 0.3638), (0.3094, -2.625, 0.3094), (0.3638, -2.625, 0.2431), (0.4042, -2.625, 0.1674), (0.4291, -2.625, 0.08535), (0.4375, -2.625, -4.59e-07), (0.4291, -2.625, -0.08535), (0.4042, -2.625, -0.1674), (0.3638, -2.625, -0.2431), (0.3094, -2.625, -0.3094), (0.2431, -2.625, -0.3638), (0.1674, -2.625, -0.4042), (0.08535, -2.625, -0.4291), (2.262e-08, -2.625, -0.4375), (-0.08535, -2.625, -0.4291), (-0.1674, -2.625, -0.4042), (-0.2431, -2.625, -0.3638), (-0.3094, -2.625, -0.3094), (-0.3638, -2.625, -0.2431), (-0.4042, -2.625, -0.1674), (-0.4291, -2.625, -0.08535), (-0.4375, -2.625, 1.787e-08), (-0.4291, -2.625, 0.08535), (-0.4042, -2.625, 0.1674), (-0.3638, -2.625, 0.2431), (-0.3094, -2.625, 0.3094), (-0.2431, -2.625, 0.3638), (-0.1674, -2.625, 0.4042), (-0.08535, -2.625, 0.4291), (0.08535, -3.125, 0.4291), (-8.423e-08, -3.125, 0.4375), (0.1674, -3.125, 0.4042), (0.2431, -3.125, 0.3638), (0.3094, -3.125, 0.3094), (0.3638, -3.125, 0.2431), (0.4042, -3.125, 0.1674), (0.4291, -3.125, 0.08535), (0.4375, -3.125, -5.464e-07), (0.4291, -3.125, -0.08535), (0.4042, -3.125, -0.1674), (0.3638, -3.125, -0.2431), (0.3094, -3.125, -0.3094), (0.2431, -3.125, -0.3638), (0.1674, -3.125, -0.4042), (0.08535, -3.125, -0.4291), (-2.268e-07, -3.125, -0.4375), (-0.08535, -3.125, -0.4291), (-0.1674, -3.125, -0.4042), (-0.2431, -3.125, -0.3638), (-0.3094, -3.125, -0.3094), (-0.3638, -3.125, -0.2431), (-0.4042, -3.125, -0.1674), (-0.4291, -3.125, -0.08535), (-0.4375, -3.125, -6.956e-08), (-0.4291, -3.125, 0.08535), (-0.4042, -3.125, 0.1674), (-0.3638, -3.125, 0.2431), (-0.3094, -3.125, 0.3094), (-0.2431, -3.125, 0.3638), (-0.1674, -3.125, 0.4042), (-0.08535, -3.125, 0.4291), (0.0, -1.125, 0.25), (0.0, -1.125, -0.25)], [], [(0, 1, 3, 2), (2, 3, 5, 4), (4, 5, 7, 6), (6, 7, 9, 8), (8, 9, 11, 10), (10, 11, 13, 12), (12, 13, 15, 14), (14, 15, 17, 16), (16, 17, 19, 18), (18, 19, 21, 20), (20, 21, 23, 22), (22, 23, 25, 24), (24, 25, 27, 26), (26, 27, 29, 28), (28, 29, 31, 30), (30, 31, 33, 32), (32, 33, 35, 34), (34, 35, 37, 36), (36, 37, 39, 38), (38, 39, 41, 40), (40, 41, 43, 42), (42, 43, 45, 44), (44, 45, 47, 46), (46, 47, 49, 48), (48, 49, 51, 50), (50, 51, 53, 52), (52, 53, 55, 54), (54, 55, 57, 56), (56, 57, 59, 58), (58, 59, 61, 60), (60, 61, 63, 62), (62, 63, 1, 0), (13, 11, 85, 86), (66, 67, 65, 64), (68, 72, 77, 145, 79, 75, 71), (64, 68, 71, 66), (65, 69, 68, 64), (67, 70, 69, 65), (66, 71, 70, 67), (69, 73, 72, 68), (70, 74, 78, 144, 76, 73, 69), (71, 75, 74, 70), (85, 84, 116, 117), (31, 29, 94, 95), (49, 47, 103, 104), (5, 3, 80, 82), (23, 21, 90, 91), (41, 39, 99, 100), (59, 57, 108, 109), (15, 13, 86, 87), (33, 31, 95, 96), (51, 49, 104, 105), (7, 5, 82, 83), (25, 23, 91, 92), (43, 41, 100, 101), (61, 59, 109, 110), (17, 15, 87, 88), (35, 33, 96, 97), (53, 51, 105, 106), (9, 7, 83, 84), (27, 25, 92, 93), (45, 43, 101, 102), (63, 61, 110, 111), (19, 17, 88, 89), (37, 35, 97, 98), (55, 53, 106, 107), (11, 9, 84, 85), (29, 27, 93, 94), (47, 45, 102, 103), (3, 1, 81, 80), (1, 63, 111, 81), (21, 19, 89, 90), (39, 37, 98, 99), (57, 55, 107, 108), (142, 141, 140, 139, 138, 137, 136, 135, 134, 133, 132, 131, 130, 129, 128, 127, 126, 125, 124, 123, 122, 121, 120, 119, 118, 117, 116, 115, 114, 112, 113, 143), (81, 111, 143, 113), (99, 98, 130, 131), (86, 85, 117, 118), (100, 99, 131, 132), (87, 86, 118, 119), (101, 100, 132, 133), (88, 87, 119, 120), (102, 101, 133, 134), (89, 88, 120, 121), (103, 102, 134, 135), (90, 89, 121, 122), (104, 103, 135, 136), (91, 90, 122, 123), (105, 104, 136, 137), (92, 91, 123, 124), (106, 105, 137, 138), (93, 92, 124, 125), (107, 106, 138, 139), (94, 93, 125, 126), (80, 81, 113, 112), (108, 107, 139, 140), (95, 94, 126, 127), (82, 80, 112, 114), (109, 108, 140, 141), (96, 95, 127, 128), (83, 82, 114, 115), (110, 109, 141, 142), (97, 96, 128, 129), (84, 83, 115, 116), (111, 110, 142, 143), (98, 97, 129, 130), (0, 2, 4, 6, 8, 10, 12, 14, 16, 18, 20, 22, 24, 26, 28, 30, 32, 145, 77, 72, 73, 76, 144), (32, 34, 36, 38, 40, 42, 44, 46, 48, 50, 52, 54, 56, 58, 60, 62, 0, 144, 78, 74, 75, 79, 145)])
me_cylinder.polygons.foreach_set('material_index', [0, 0, 0, 0, 0, 0, 0, 0, 0, 0, 0, 0, 0, 0, 0, 0, 0, 0, 0, 0, 0, 0, 0, 0, 0, 0, 0, 0, 0, 0, 0, 0, 0, 1, 0, 1, 1, 1, 1, 0, 0, 0, 0, 0, 0, 0, 0, 0, 0, 0, 0, 0, 0, 0, 0, 0, 0, 0, 0, 0, 0, 0, 0, 0, 0, 0, 0, 0, 0, 0, 0, 0, 0, 0, 0, 0, 0, 0, 0, 0, 0, 0, 0, 0, 0, 0, 0, 0, 0, 0, 0, 0, 0, 0, 0, 0, 0, 0, 0, 0, 0, 0, 0, 0, 0, 0, 0, 0])
me_cylinder.materials.append(mat_boss1gunbarrel)
me_cylinder.materials.append(mat_boss1gunbrick)
me_cylinder.use_remesh_preserve_volume = False
me_cylinder.use_remesh_preserve_attributes = False
me_cylinder.use_mirror_vertex_groups = False
me_cylinder.update()
me_cube_019 = bpy.data.meshes.new('Cube.019')
me_cube_019.from_pydata([(2.6, -1.5, -1.5), (2.6, -1.5, -1.0), (-0.4, 19.5, -1.5), (-0.4, 19.5, -1.0), (2.9, -1.5, -1.5), (2.9, -1.5, -1.0), (-0.1, 19.5, -1.5), (-0.1, 19.5, -1.0)], [], [(0, 1, 3, 2), (6, 7, 5, 4), (4, 5, 1, 0), (2, 6, 4, 0), (7, 3, 1, 5), (2, 3, 7, 6)])
me_cube_019.materials.append(mat_boss1pipe)
me_cube_019.use_remesh_preserve_volume = False
me_cube_019.use_remesh_preserve_attributes = False
me_cube_019.use_mirror_vertex_groups = False
me_cube_019.update()
me_cube_018 = bpy.data.meshes.new('Cube.018')
me_cube_018.from_pydata([(-8.5, 6.0, -1.0), (-8.5, 6.0, 1.0), (-3.5, 6.0, -1.0), (-3.5, 6.0, 1.0), (-8.5, -2.0, -1.0), (-8.5, -2.0, -0.5), (-3.5, 0.0, -0.5), (-3.5, 0.0, -1.0), (-28.5, 6.0, -1.0), (-28.5, 6.0, 1.0), (-30.5, -2.0, -1.0), (-30.5, -2.0, -0.5), (-1.0, -1.0, -0.5), (-1.0, -1.0, -1.0), (-30.5, 1.5, 1.0), (-3.5, 1.5, 1.0), (-1.5, 1.5, 1.0), (-8.5, 1.5, 1.0), (8.5, 6.0, -1.0), (8.5, 6.0, 1.0), (3.5, 6.0, -1.0), (3.5, 6.0, 1.0), (8.5, -2.0, -1.0), (8.5, -2.0, -0.5), (3.5, 0.0, -0.5), (3.5, 0.0, -1.0), (28.5, 6.0, -1.0), (28.5, 6.0, 1.0), (30.5, -2.0, -1.0), (30.5, -2.0, -0.5), (1.0, -1.0, -0.5), (1.0, -1.0, -1.0), (30.5, 1.5, 1.0), (3.5, 1.5, 1.0), (1.5, 1.5, 1.0), (8.5, 1.5, 1.0), (2.0, 0.0, -0.5), (2.0, 0.0, -1.0), (2.0, 1.5, 1.0), (-2.0, 0.0, -0.5), (-2.0, 0.0, -1.0), (-2.0, 1.5, 1.0)], [], [(3, 1, 17, 15), (2, 0, 1, 3), (7, 6, 5, 4), (5, 17, 14, 11), (0, 2, 7, 4), (9, 8, 10, 11, 14), (4, 5, 11, 10), (1, 0, 8, 9), (0, 4, 10, 8), (39, 40, 13, 12), (41, 15, 6, 39), (15, 17, 5, 6), (14, 17, 1, 9), (21, 33, 35, 19), (20, 21, 19, 18), (25, 22, 23, 24), (23, 29, 32, 35), (18, 22, 25, 20), (27, 32, 29, 28, 26), (22, 28, 29, 23), (19, 27, 26, 18), (18, 26, 28, 22), (36, 30, 31, 37), (38, 36, 24, 33), (33, 24, 23, 35), (32, 27, 19, 35), (21, 3, 15, 41, 16, 34, 38, 33), (16, 12, 30, 34), (13, 31, 30, 12), (34, 30, 36, 38), (2, 20, 25, 37, 31, 13, 40, 7), (24, 36, 37, 25), (16, 41, 39, 12), (21, 20, 2, 3), (6, 7, 40, 39)])
me_cube_018.materials.append(mat_boss1red)
me_cube_018.use_remesh_preserve_volume = False
me_cube_018.use_remesh_preserve_attributes = False
me_cube_018.use_mirror_vertex_groups = False
me_cube_018.update()
me_cube_006 = bpy.data.meshes.new('Cube.006')
me_cube_006.from_pydata([(1.6, -1.0, -1.0), (1.6, -1.0, -0.5), (-4.4, 7.5, -1.0), (-4.4, 7.5, -0.5), (1.9, -1.0, -1.0), (1.9, -1.0, -0.5), (-4.1, 7.5, -1.0), (-4.1, 7.5, -0.5), (-14.4, 14.0, -1.5), (-14.4, 14.0, -2.0), (-14.1, 14.0, -2.0), (-14.1, 14.0, -1.5), (-14.4, 22.0, -1.5), (-14.4, 22.0, -2.0), (-14.1, 22.0, -2.0), (-14.1, 22.0, -1.5)], [], [(0, 1, 3, 2), (3, 7, 11, 8), (6, 7, 5, 4), (4, 5, 1, 0), (2, 6, 4, 0), (7, 3, 1, 5), (10, 9, 13, 14), (2, 3, 8, 9), (7, 6, 10, 11), (6, 2, 9, 10), (13, 12, 15, 14), (8, 11, 15, 12), (9, 8, 12, 13), (11, 10, 14, 15)])
me_cube_006.materials.append(mat_boss1pipe)
me_cube_006.use_remesh_preserve_volume = False
me_cube_006.use_remesh_preserve_attributes = False
me_cube_006.use_mirror_vertex_groups = False
me_cube_006.update()
me_cube_005 = bpy.data.meshes.new('Cube.005')
me_cube_005.from_pydata([(-7.5, -1.0, -1.0), (-7.5, -1.0, -0.5), (0.0, -1.0, -0.5), (0.0, -1.0, -1.0), (-7.5, -2.5, -1.0), (-7.5, -2.5, -0.5), (-6.0, -2.0, -0.5), (-6.0, -2.0, -1.0), (-4.5, -2.5, -1.0), (-4.5, -2.5, -0.5), (-3.0, -2.0, -1.0), (-3.0, -2.0, -0.5), (-1.0, -2.5, -1.0), (-1.0, -2.5, -0.5)], [], [(3, 0, 1, 2), (0, 3, 12, 10, 8, 7, 4), (1, 0, 4, 5), (2, 1, 5, 6, 9, 11, 13), (7, 6, 5, 4), (8, 9, 6, 7), (13, 12, 3, 2), (10, 11, 9, 8), (12, 13, 11, 10)])
me_cube_005.materials.append(mat_boss1red)
me_cube_005.use_remesh_preserve_volume = False
me_cube_005.use_remesh_preserve_attributes = False
me_cube_005.use_mirror_vertex_groups = False
me_cube_005.update()
me_cube_003 = bpy.data.meshes.new('Cube.003')
me_cube_003.from_pydata([(1.5, -1.0, -1.0), (1.5, -1.0, -0.5), (6.5, 16.0, -1.0), (6.5, 16.0, -0.5), (2.0, -1.0, -1.0), (2.0, -1.0, -0.5), (7.0, 16.0, -1.0), (7.0, 16.0, -0.5), (6.5, 24.0, -0.5), (6.5, 24.0, -1.0), (7.0, 24.0, -1.0), (7.0, 24.0, -0.5)], [], [(0, 1, 3, 2), (7, 6, 10, 11), (6, 7, 5, 4), (4, 5, 1, 0), (2, 6, 4, 0), (7, 3, 1, 5), (9, 8, 11, 10), (6, 2, 9, 10), (3, 7, 11, 8), (2, 3, 8, 9)])
me_cube_003.materials.append(mat_boss1red)
me_cube_003.use_remesh_preserve_volume = False
me_cube_003.use_remesh_preserve_attributes = False
me_cube_003.use_mirror_vertex_groups = False
me_cube_003.update()
me_cube = bpy.data.meshes.new('Cube')
me_cube.from_pydata([(-7.5, 1.0, -1.0), (-7.5, 1.0, 0.0), (-7.0, 2.0, -1.0), (-7.0, 2.0, 0.0), (7.5, 1.0, -1.0), (7.5, 1.0, 0.0), (7.0, 2.0, -1.0), (7.0, 2.0, 0.0), (-5.75, 3.0, 0.0), (-5.75, 3.0, -1.0), (5.75, 3.0, -1.0), (5.75, 3.0, 0.0), (-7.5, -1.0, -1.0), (-7.5, -1.0, 0.0), (7.5, -1.0, 0.0), (7.5, -1.0, -1.0), (-4.25, 3.5, 0.0), (-4.25, 3.5, -1.0), (4.25, 3.5, -1.0), (4.25, 3.5, 0.0)], [], [(0, 1, 3, 2), (3, 7, 11, 8), (6, 7, 5, 4), (5, 1, 13, 14), (2, 6, 4, 0), (7, 3, 1, 5), (10, 9, 17, 18), (2, 3, 8, 9), (7, 6, 10, 11), (6, 2, 9, 10), (15, 14, 13, 12), (4, 5, 14, 15), (1, 0, 12, 13), (0, 4, 15, 12), (17, 16, 19, 18), (8, 11, 19, 16), (9, 8, 16, 17), (11, 10, 18, 19)])
me_cube.materials.append(mat_boss1red)
me_cube.use_remesh_preserve_volume = False
me_cube.use_remesh_preserve_attributes = False
me_cube.use_mirror_vertex_groups = False
me_cube.update()

# ---- objects
ob_camera = bpy.data.objects.new('Camera', cam_camera)
ob_cube_008 = bpy.data.objects.new('Cube.008', me_cube_022)
ob_cube_007 = bpy.data.objects.new('Cube.007', me_cube_022)
ob_cylinder_009 = bpy.data.objects.new('Cylinder.009', me_cylinder_002)
ob_cylinder_008 = bpy.data.objects.new('Cylinder.008', me_cylinder_001)
ob_gun_004 = bpy.data.objects.new('Gun.004', me_cylinder)
ob_gun_005 = bpy.data.objects.new('Gun.005', me_cylinder)
ob_gun = bpy.data.objects.new('Gun', me_cylinder)
ob_gun_001 = bpy.data.objects.new('Gun.001', me_cylinder)
ob_gun_002 = bpy.data.objects.new('Gun.002', me_cylinder)
ob_gun_003 = bpy.data.objects.new('Gun.003', me_cylinder)
ob_gun_006 = bpy.data.objects.new('Gun.006', me_cylinder)
ob_gun_007 = bpy.data.objects.new('Gun.007', me_cylinder)
ob_cube_006 = bpy.data.objects.new('Cube.006', me_cube_019)
ob_cube_005 = bpy.data.objects.new('Cube.005', me_cube_019)
ob_cube_004 = bpy.data.objects.new('Cube.004', me_cube_018)
ob_cube_003 = bpy.data.objects.new('Cube.003', me_cube_006)
ob_cube_002 = bpy.data.objects.new('Cube.002', me_cube_006)
ob_cube_001 = bpy.data.objects.new('Cube.001', me_cube_005)
ob_cube_000 = bpy.data.objects.new('Cube.000', me_cube_005)
ob_cube_013 = bpy.data.objects.new('Cube.013', me_cube_003)
ob_cube_012 = bpy.data.objects.new('Cube.012', me_cube_003)
ob_cube_010 = bpy.data.objects.new('Cube.010', me_cube)
ob_sun = bpy.data.objects.new('Sun', light_sun)

# ---- transforms, parenting, visibility, modifiers, constraints
ob_camera.location = (0.0, -8.0, 68.0)
ob_camera.lineart.crease_threshold = 0.0
ob_cube_008.location = (-2.55, 4.0, -0.25)
ob_cube_008.scale = (-1.0, 1.0, 1.0)
ob_cube_008.lineart.crease_threshold = 0.0
ob_cube_007.location = (2.55, 4.0, -0.25)
ob_cube_007.lineart.crease_threshold = 0.0
ob_cylinder_009.location = (1.192e-07, -5.0, 1.0)
ob_cylinder_009.rotation_euler = (1.571, -0.0, 0.0)
ob_cylinder_009.scale = (0.25, 0.25, 1.0)
ob_cylinder_009.lineart.crease_threshold = 0.0
ob_cylinder_008.location = (0.0, -3.5, 1.192e-07)
ob_cylinder_008.rotation_euler = (1.571, 0.0, 0.0)
ob_cylinder_008.lineart.crease_threshold = 0.0
ob_gun_004.location = (16.25, -0.625, 0.25)
ob_gun_004.lineart.crease_threshold = 0.0
ob_gun_005.location = (25.25, -0.625, 0.25)
ob_gun_005.lineart.crease_threshold = 0.0
ob_gun.location = (-25.25, -0.625, 0.25)
ob_gun.lineart.crease_threshold = 0.0
ob_gun_001.location = (-16.25, -0.625, 0.25)
ob_gun_001.lineart.crease_threshold = 0.0
ob_gun_002.location = (-7.25, -0.625, 0.25)
ob_gun_002.lineart.crease_threshold = 0.0
ob_gun_003.location = (7.25, -0.625, 0.25)
ob_gun_003.lineart.crease_threshold = 0.0
ob_gun_006.location = (-4.25, -23.62, -0.75)
ob_gun_006.lineart.crease_threshold = 0.0
ob_gun_007.location = (4.25, -23.62, -0.75)
ob_gun_007.lineart.crease_threshold = 0.0
ob_cube_006.location = (-7.0, -21.5, 0.5)
ob_cube_006.lineart.crease_threshold = 0.0
ob_cube_005.location = (7.0, -21.5, 0.5)
ob_cube_005.scale = (-1.0, 1.0, 1.0)
ob_cube_005.lineart.crease_threshold = 0.0
ob_cube_004.location = (0.0, -3.5, -1.0)
ob_cube_004.lineart.crease_threshold = 0.0
ob_cube_003.location = (0.0, -19.5, -0.5)
ob_cube_003.lineart.crease_threshold = 0.0
ob_cube_002.location = (0.0, -19.5, -0.5)
ob_cube_002.scale = (-1.0, 1.0, 1.0)
ob_cube_002.lineart.crease_threshold = 0.0
ob_cube_001.location = (0.0, -24.0, -1.0)
ob_cube_001.lineart.crease_threshold = 0.0
ob_cube_000.location = (0.0, -24.0, -1.0)
ob_cube_000.scale = (-1.0, 1.0, 1.0)
ob_cube_000.lineart.crease_threshold = 0.0
ob_cube_013.location = (0.0, -19.5, -1.0)
ob_cube_013.scale = (-1.0, 1.0, 1.0)
ob_cube_013.lineart.crease_threshold = 0.0
ob_cube_012.location = (0.0, -19.5, -1.0)
ob_cube_012.lineart.crease_threshold = 0.0
ob_cube_010.location = (0.0, -24.0, -1.0)
ob_cube_010.lineart.crease_threshold = 0.0
ob_sun.location = (2.0, -47.0, 107.0)
ob_sun.lineart.crease_threshold = 0.0

# ---- collection membership
col_collection_1.objects.link(ob_camera)
col_collection_1.objects.link(ob_cube_008)
col_collection_1.objects.link(ob_cube_007)
col_collection_1.objects.link(ob_cylinder_009)
col_collection_1.objects.link(ob_cylinder_008)
col_collection_1.objects.link(ob_gun_004)
col_collection_1.objects.link(ob_gun_005)
col_collection_1.objects.link(ob_gun)
col_collection_1.objects.link(ob_gun_001)
col_collection_1.objects.link(ob_gun_002)
col_collection_1.objects.link(ob_gun_003)
col_collection_1.objects.link(ob_gun_006)
col_collection_1.objects.link(ob_gun_007)
col_collection_1.objects.link(ob_cube_006)
col_collection_1.objects.link(ob_cube_005)
col_collection_1.objects.link(ob_cube_004)
col_collection_1.objects.link(ob_cube_003)
col_collection_1.objects.link(ob_cube_002)
col_collection_1.objects.link(ob_cube_001)
col_collection_1.objects.link(ob_cube_000)
col_collection_1.objects.link(ob_cube_013)
col_collection_1.objects.link(ob_cube_012)
col_collection_1.objects.link(ob_cube_010)
col_collection_1.objects.link(ob_sun)

# ---- scene / render settings (as saved in the file)
scene.camera = ob_camera
scene.frame_start = 1; scene.frame_end = 1; scene.frame_set(0)
scene.render.engine = 'BLENDER_EEVEE_NEXT'
scene.render.resolution_x = 1600
scene.render.resolution_y = 1000
scene.render.resolution_percentage = 50
scene.render.dither_intensity = 0.0
scene.render.film_transparent = True
scene.cycles.use_denoising = False
scene.cycles.samples = 128
scene.cycles.sampling_pattern = 'TABULATED_SOBOL'
scene.cycles.use_adaptive_sampling = False
scene.cycles.use_light_tree = False
scene.cycles.blur_glossy = 0.0
scene.cycles.sample_clamp_indirect = 0.0
scene.view_settings.view_transform = 'Standard'
bpy.context.view_layer.update()
